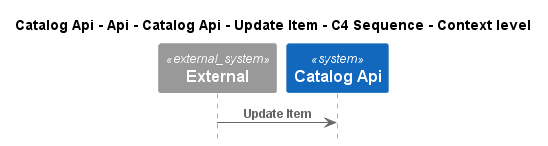

The diagram above was rendered by PlantUML. Its source (embedded in the PNG):
@startuml
!pragma layout smetana
!include ..\..\..\..\..\..\..\..\..\..\..\.c4s\C4_Sequence.puml

title Catalog Api - Api - Catalog Api - Update Item - C4 Sequence - Context level

System_Ext(C4InterFlow.SoftwareSystems.ExternalSystem, "External", "")
System(dotnet.eShop.Architecture.SoftwareSystems.CatalogApi, "Catalog Api", "")

Rel(C4InterFlow.SoftwareSystems.ExternalSystem, dotnet.eShop.Architecture.SoftwareSystems.CatalogApi, "Update Item")


@enduml